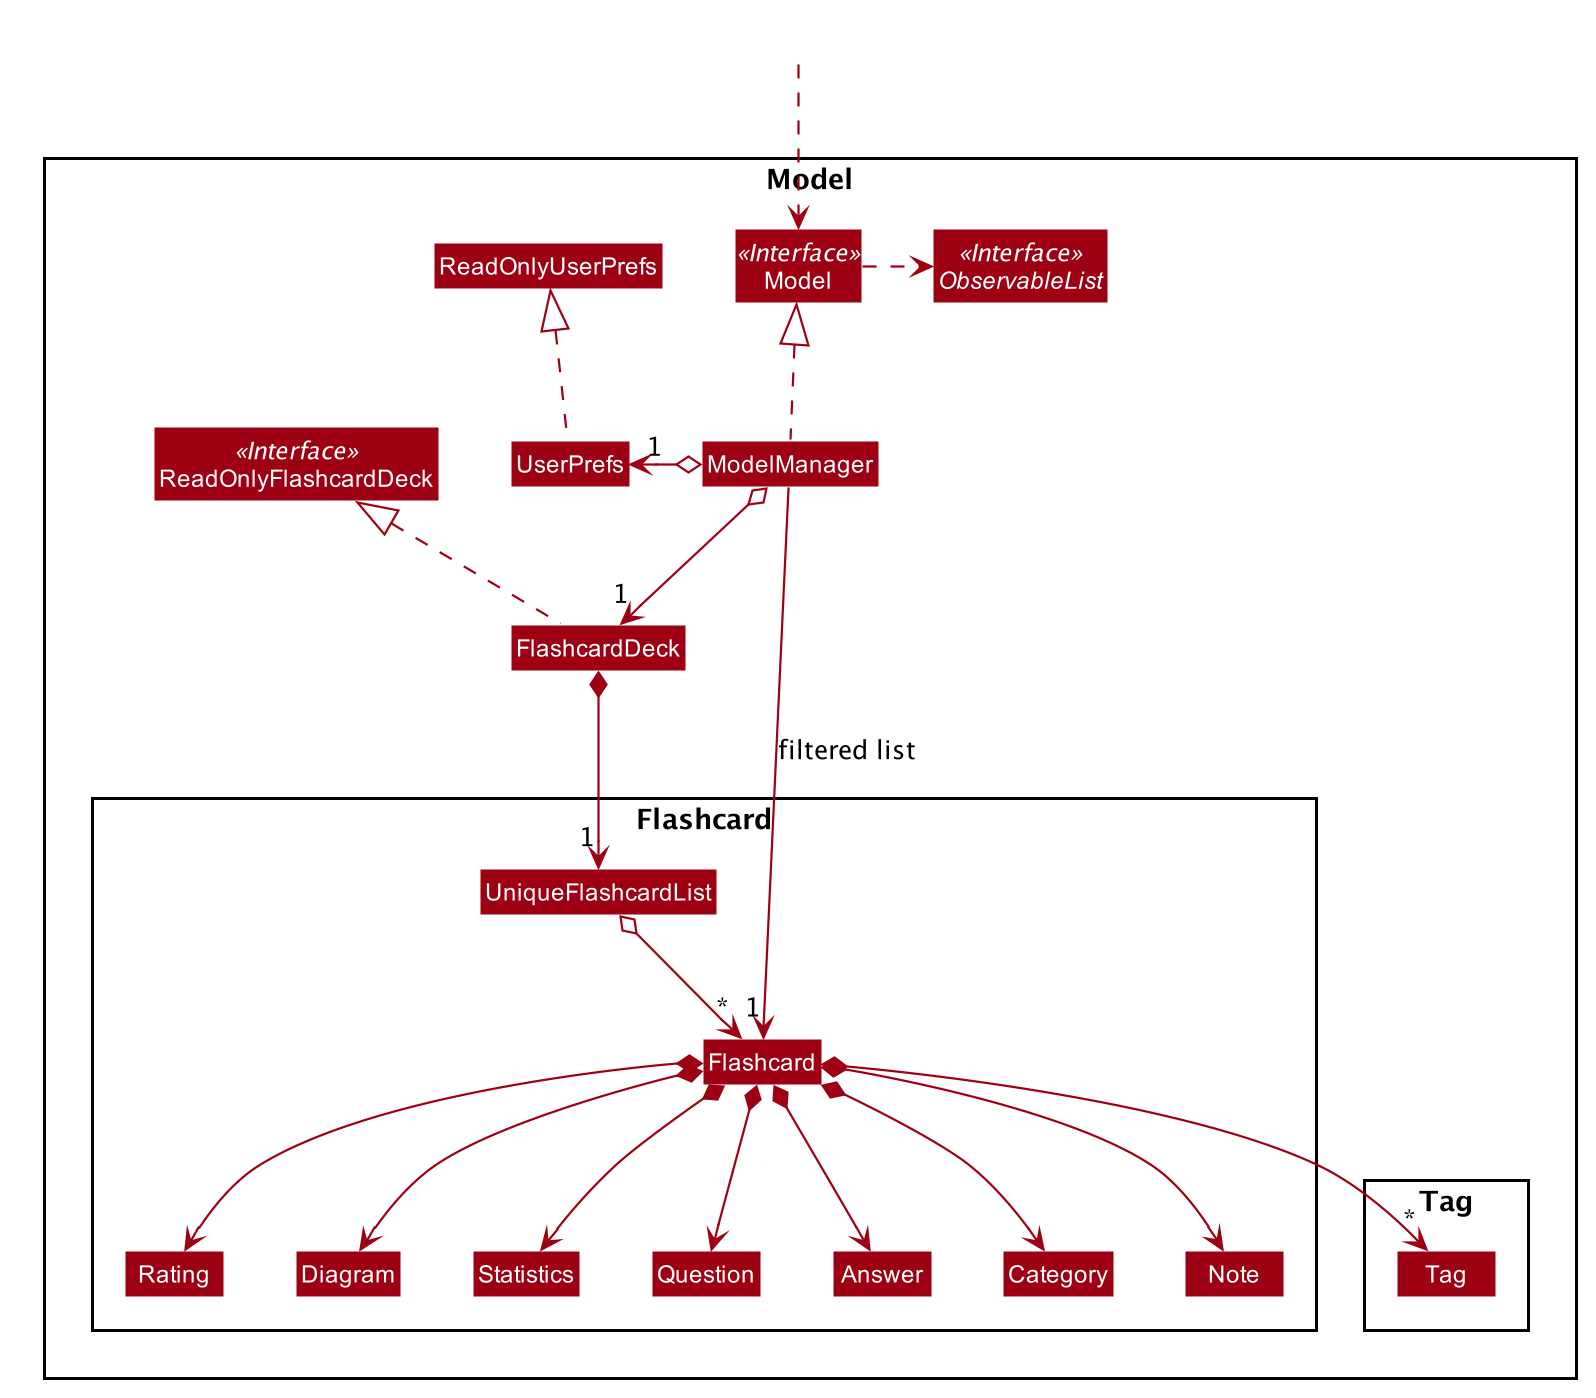

The diagram above was rendered by PlantUML. Its source (embedded in the PNG):
@startuml








skinparam BackgroundColor #FFFFFFF

skinparam Shadowing false

skinparam Class {
    FontColor #FFFFFF
    BorderThickness 1
    BorderColor #FFFFFF
    StereotypeFontColor #FFFFFF
    FontName Arial
}

skinparam Actor {
    BorderColor #000000
    Color #000000
    FontName Arial
}

skinparam Sequence {
    MessageAlign center
    BoxFontSize 15
    BoxPadding 0
    BoxFontColor #FFFFFF
    FontName Arial
}

skinparam Participant {
    FontColor #FFFFFFF
    Padding 20
}

skinparam MinClassWidth 50
skinparam ParticipantPadding 10
skinparam Shadowing false
skinparam DefaultTextAlignment center
skinparam packageStyle Rectangle

hide footbox
hide members
hide circle
skinparam arrowThickness 1.1
skinparam arrowColor #9D0012
skinparam classBackgroundColor #9D0012

Package Model <<Rectangle>>{
Interface ReadOnlyFlashcardDeck <<Interface>>
Interface Model <<Interface>>
Interface ObservableList <<Interface>>
Class FlashcardDeck
Class ReadOnlyFlashcardDeck
Class Model
Class ModelManager
Class UserPrefs
Class ReadOnlyUserPrefs

Package Flashcard {
Class Flashcard
Class Question
Class Answer
Class Category
Class Note
Class Rating
Class Diagram
Class Statistics
Class UniqueFlashcardList
}

Package Tag {
Class Tag
}
}

Class HiddenOutside #FFFFFF
HiddenOutside ..> Model

FlashcardDeck .up.|> ReadOnlyFlashcardDeck

ModelManager .up.|> Model
Model .right.> ObservableList
ModelManager o--> "1" FlashcardDeck
ModelManager o-left-> "1" UserPrefs
UserPrefs .up.|> ReadOnlyUserPrefs

FlashcardDeck *--> "1" UniqueFlashcardList
UniqueFlashcardList o--> "*" Flashcard
Flashcard *--> Question
Flashcard *--> Answer
Flashcard *--> Category
Flashcard *--> Note
Flashcard *--> Rating
Flashcard *--> Diagram
Flashcard *--> Statistics
Flashcard *--> "*" Tag

Rating -[hidden]right-> Diagram
Diagram -[hidden]right-> Statistics
Statistics -[hidden]right-> Question
Question -[hidden]right-> Answer
Answer -[hidden]right-> Category
Category -[hidden]right-> Note

ModelManager -->"1" Flashcard : filtered list
@enduml